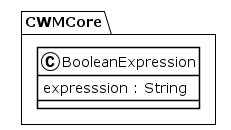

The diagram above was rendered by PlantUML. Its source (embedded in the PNG):
@startuml
!theme plain
package CWMCore {
class BooleanExpression {
	 expresssion : String
}
}
@enduml